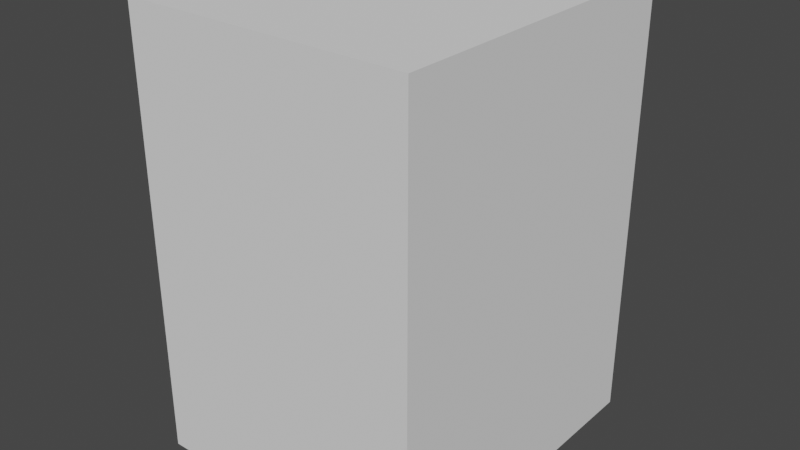 # Source: drone-foot.blend  (saved by Blender 3.1.7; exported with 4.5.12 LTS)
import bpy
from mathutils import Matrix  # noqa: F401  (used for matrix-valued properties, if any)

bpy.ops.wm.read_factory_settings(use_empty=True)
scene = bpy.context.scene
scene.name = 'Scene'

# ---- collections
col_collection = bpy.data.collections.new('Collection'); scene.collection.children.link(col_collection)

# ---- world
world_world = bpy.data.worlds.new('World'); scene.world = world_world
world_world.use_nodes = True; world_world.node_tree.nodes.clear()
_N = world_world.node_tree.nodes; _L = world_world.node_tree.links
n0 = _N.new('ShaderNodeOutputWorld'); n0.name = 'World Output'; n0.location = (300, 300)
n1 = _N.new('ShaderNodeBackground'); n1.name = 'Background'; n1.location = (10, 300)
n1.inputs[0].default_value = (0.05088, 0.05088, 0.05088, 1.0)
_L.new(n1.outputs[0], n0.inputs[0])
n0.is_active_output = True
world_world.color = (0.05088, 0.05088, 0.05088)
world_world.use_sun_shadow = False
world_world.sun_shadow_jitter_overblur = 0.0

# ---- meshes
me_cube_001 = bpy.data.meshes.new('Cube.001')
me_cube_001.from_pydata([(-1.0, -1.0, 8.345e-07), (-1.0, -1.0, 2.0), (-1.0, 1.0, 8.345e-07), (-1.0, 1.0, 2.0), (1.0, -1.0, 8.345e-07), (1.0, -1.0, 2.0), (1.0, 1.0, 8.345e-07), (1.0, 1.0, 2.0)], [], [(0, 1, 3, 2), (2, 3, 7, 6), (6, 7, 5, 4), (4, 5, 1, 0), (2, 6, 4, 0), (7, 3, 1, 5)])
_uv = me_cube_001.uv_layers.new(name='UVMap')
_uv.uv.foreach_set('vector', [0.375, 0.0, 0.625, 0.0, 0.625, 0.25, 0.375, 0.25, 0.375, 0.25, 0.625, 0.25, 0.625, 0.5, 0.375, 0.5, 0.375, 0.5, 0.625, 0.5, 0.625, 0.75, 0.375, 0.75, 0.375, 0.75, 0.625, 0.75, 0.625, 1.0, 0.375, 1.0, 0.125, 0.5, 0.375, 0.5, 0.375, 0.75, 0.125, 0.75, 0.625, 0.5, 0.875, 0.5, 0.875, 0.75, 0.625, 0.75])
me_cube_001.use_remesh_fix_poles = True
me_cube_001.use_remesh_preserve_attributes = False
me_cube_001.update()
me_cylinder = bpy.data.meshes.new('Cylinder')
me_cylinder.from_pydata([(0.0, 1.0, -0.0006898), (0.0, 1.0, 1.999), (0.1951, 0.9808, -0.0006898), (0.1951, 0.9808, 1.999), (0.3827, 0.9239, -0.0006898), (0.3827, 0.9239, 1.999), (0.5556, 0.8315, -0.0006898), (0.5556, 0.8315, 1.999), (0.7071, 0.7071, -0.0006898), (0.7071, 0.7071, 1.999), (0.8315, 0.5556, -0.0006898), (0.8315, 0.5556, 1.999), (0.9239, 0.3827, -0.0006898), (0.9239, 0.3827, 1.999), (0.9808, 0.1951, -0.0006898), (0.9808, 0.1951, 1.999), (1.0, -4.371e-08, -0.0006898), (1.0, -4.371e-08, 1.999), (0.9808, -0.1951, -0.0006898), (0.9808, -0.1951, 1.999), (0.9239, -0.3827, -0.0006898), (0.9239, -0.3827, 1.999), (0.8315, -0.5556, -0.0006898), (0.8315, -0.5556, 1.999), (0.7071, -0.7071, -0.0006898), (0.7071, -0.7071, 1.999), (0.5556, -0.8315, -0.0006898), (0.5556, -0.8315, 1.999), (0.3827, -0.9239, -0.0006898), (0.3827, -0.9239, 1.999), (0.1951, -0.9808, -0.0006898), (0.1951, -0.9808, 1.999), (-8.742e-08, -1.0, -0.0006898), (-8.742e-08, -1.0, 1.999), (-0.1951, -0.9808, -0.0006898), (-0.1951, -0.9808, 1.999), (-0.3827, -0.9239, -0.0006898), (-0.3827, -0.9239, 1.999), (-0.5556, -0.8315, -0.0006898), (-0.5556, -0.8315, 1.999), (-0.7071, -0.7071, -0.0006898), (-0.7071, -0.7071, 1.999), (-0.8315, -0.5556, -0.0006898), (-0.8315, -0.5556, 1.999), (-0.9239, -0.3827, -0.0006898), (-0.9239, -0.3827, 1.999), (-0.9808, -0.1951, -0.0006898), (-0.9808, -0.1951, 1.999), (-1.0, 1.192e-08, -0.0006898), (-1.0, 1.192e-08, 1.999), (-0.9808, 0.1951, -0.0006898), (-0.9808, 0.1951, 1.999), (-0.9239, 0.3827, -0.0006898), (-0.9239, 0.3827, 1.999), (-0.8315, 0.5556, -0.0006898), (-0.8315, 0.5556, 1.999), (-0.7071, 0.7071, -0.0006898), (-0.7071, 0.7071, 1.999), (-0.5556, 0.8315, -0.0006898), (-0.5556, 0.8315, 1.999), (-0.3827, 0.9239, -0.0006898), (-0.3827, 0.9239, 1.999), (-0.1951, 0.9808, -0.0006898), (-0.1951, 0.9808, 1.999)], [], [(0, 1, 3, 2), (2, 3, 5, 4), (4, 5, 7, 6), (6, 7, 9, 8), (8, 9, 11, 10), (10, 11, 13, 12), (12, 13, 15, 14), (14, 15, 17, 16), (16, 17, 19, 18), (18, 19, 21, 20), (20, 21, 23, 22), (22, 23, 25, 24), (24, 25, 27, 26), (26, 27, 29, 28), (28, 29, 31, 30), (30, 31, 33, 32), (32, 33, 35, 34), (34, 35, 37, 36), (36, 37, 39, 38), (38, 39, 41, 40), (40, 41, 43, 42), (42, 43, 45, 44), (44, 45, 47, 46), (46, 47, 49, 48), (48, 49, 51, 50), (50, 51, 53, 52), (52, 53, 55, 54), (54, 55, 57, 56), (56, 57, 59, 58), (58, 59, 61, 60), (3, 1, 63, 61, 59, 57, 55, 53, 51, 49, 47, 45, 43, 41, 39, 37, 35, 33, 31, 29, 27, 25, 23, 21, 19, 17, 15, 13, 11, 9, 7, 5), (60, 61, 63, 62), (62, 63, 1, 0), (0, 2, 4, 6, 8, 10, 12, 14, 16, 18, 20, 22, 24, 26, 28, 30, 32, 34, 36, 38, 40, 42, 44, 46, 48, 50, 52, 54, 56, 58, 60, 62)])
_uv = me_cylinder.uv_layers.new(name='UVMap')
_uv.uv.foreach_set('vector', [1.0, 0.5, 1.0, 1.0, 0.9688, 1.0, 0.9688, 0.5, 0.9688, 0.5, 0.9688, 1.0, 0.9375, 1.0, 0.9375, 0.5, 0.9375, 0.5, 0.9375, 1.0, 0.9062, 1.0, 0.9062, 0.5, 0.9062, 0.5, 0.9062, 1.0, 0.875, 1.0, 0.875, 0.5, 0.875, 0.5, 0.875, 1.0, 0.8438, 1.0, 0.8438, 0.5, 0.8438, 0.5, 0.8438, 1.0, 0.8125, 1.0, 0.8125, 0.5, 0.8125, 0.5, 0.8125, 1.0, 0.7812, 1.0, 0.7812, 0.5, 0.7812, 0.5, 0.7812, 1.0, 0.75, 1.0, 0.75, 0.5, 0.75, 0.5, 0.75, 1.0, 0.7188, 1.0, 0.7188, 0.5, 0.7188, 0.5, 0.7188, 1.0, 0.6875, 1.0, 0.6875, 0.5, 0.6875, 0.5, 0.6875, 1.0, 0.6562, 1.0, 0.6562, 0.5, 0.6562, 0.5, 0.6562, 1.0, 0.625, 1.0, 0.625, 0.5, 0.625, 0.5, 0.625, 1.0, 0.5938, 1.0, 0.5938, 0.5, 0.5938, 0.5, 0.5938, 1.0, 0.5625, 1.0, 0.5625, 0.5, 0.5625, 0.5, 0.5625, 1.0, 0.5312, 1.0, 0.5312, 0.5, 0.5312, 0.5, 0.5312, 1.0, 0.5, 1.0, 0.5, 0.5, 0.5, 0.5, 0.5, 1.0, 0.4688, 1.0, 0.4688, 0.5, 0.4688, 0.5, 0.4688, 1.0, 0.4375, 1.0, 0.4375, 0.5, 0.4375, 0.5, 0.4375, 1.0, 0.4062, 1.0, 0.4062, 0.5, 0.4062, 0.5, 0.4062, 1.0, 0.375, 1.0, 0.375, 0.5, 0.375, 0.5, 0.375, 1.0, 0.3438, 1.0, 0.3438, 0.5, 0.3438, 0.5, 0.3438, 1.0, 0.3125, 1.0, 0.3125, 0.5, 0.3125, 0.5, 0.3125, 1.0, 0.2812, 1.0, 0.2812, 0.5, 0.2812, 0.5, 0.2812, 1.0, 0.25, 1.0, 0.25, 0.5, 0.25, 0.5, 0.25, 1.0, 0.2188, 1.0, 0.2188, 0.5, 0.2188, 0.5, 0.2188, 1.0, 0.1875, 1.0, 0.1875, 0.5, 0.1875, 0.5, 0.1875, 1.0, 0.1562, 1.0, 0.1562, 0.5, 0.1562, 0.5, 0.1562, 1.0, 0.125, 1.0, 0.125, 0.5, 0.125, 0.5, 0.125, 1.0, 0.09375, 1.0, 0.09375, 0.5, 0.09375, 0.5, 0.09375, 1.0, 0.0625, 1.0, 0.0625, 0.5, 0.2968, 0.4854, 0.25, 0.49, 0.2032, 0.4854, 0.1582, 0.4717, 0.1167, 0.4496, 0.08029, 0.4197, 0.05045, 0.3833, 0.02827, 0.3418, 0.01461, 0.2968, 0.01, 0.25, 0.01461, 0.2032, 0.02827, 0.1582, 0.05045, 0.1167, 0.08029, 0.08029, 0.1167, 0.05045, 0.1582, 0.02827, 0.2032, 0.01461, 0.25, 0.01, 0.2968, 0.01461, 0.3418, 0.02827, 0.3833, 0.05045, 0.4197, 0.08029, 0.4496, 0.1167, 0.4717, 0.1582, 0.4854, 0.2032, 0.49, 0.25, 0.4854, 0.2968, 0.4717, 0.3418, 0.4496, 0.3833, 0.4197, 0.4197, 0.3833, 0.4496, 0.3418, 0.4717, 0.0625, 0.5, 0.0625, 1.0, 0.03125, 1.0, 0.03125, 0.5, 0.03125, 0.5, 0.03125, 1.0, 0.0, 1.0, 0.0, 0.5, 0.75, 0.49, 0.7968, 0.4854, 0.8418, 0.4717, 0.8833, 0.4496, 0.9197, 0.4197, 0.9496, 0.3833, 0.9717, 0.3418, 0.9854, 0.2968, 0.99, 0.25, 0.9854, 0.2032, 0.9717, 0.1582, 0.9496, 0.1167, 0.9197, 0.08029, 0.8833, 0.05045, 0.8418, 0.02827, 0.7968, 0.01461, 0.75, 0.01, 0.7032, 0.01461, 0.6582, 0.02827, 0.6167, 0.05045, 0.5803, 0.08029, 0.5504, 0.1167, 0.5283, 0.1582, 0.5146, 0.2032, 0.51, 0.25, 0.5146, 0.2968, 0.5283, 0.3418, 0.5504, 0.3833, 0.5803, 0.4197, 0.6167, 0.4496, 0.6582, 0.4717, 0.7032, 0.4854])
me_cylinder.use_remesh_fix_poles = True
me_cylinder.use_remesh_preserve_attributes = False
me_cylinder.update()

# ---- objects
ob_kernel = bpy.data.objects.new('kernel', me_cube_001)
ob_hole = bpy.data.objects.new('hole', me_cylinder)

# ---- transforms, parenting, visibility, modifiers, constraints
ob_kernel.location = (0.0, 0.0, 0.0)
ob_kernel.scale = (3.9, 4.45, 6.0)
_m = ob_kernel.modifiers.new('Bevel', 'BEVEL')
_m.width = 0.6
_m.width_pct = 0.6
_m.segments = 20
_m.limit_method = 'WEIGHT'
_m.vertex_group = 'Group1'
_m = ob_kernel.modifiers.new('Boolean', 'BOOLEAN')
_m.object = ob_hole
_m.use_hole_tolerant = True
ob_hole.location = (0.0, 0.0, 0.0)
ob_hole.scale = (1.05, 1.05, 6.005)
ob_hole.display_type = 'WIRE'

# ---- collection membership
col_collection.objects.link(ob_kernel)
col_collection.objects.link(ob_hole)

# ---- scene / render settings (as saved in the file)
scene.frame_start = 1; scene.frame_end = 250; scene.frame_set(7)
scene.render.engine = 'BLENDER_EEVEE_NEXT'
scene.cycles.sampling_pattern = 'TABULATED_SOBOL'
scene.cycles.use_light_tree = False
scene.view_settings.view_transform = 'Filmic'
scene.unit_settings.scale_length = 0.001
bpy.context.view_layer.update()

# ---- added for rendering (the .blend has no active camera and no usable light): camera, sun
cam_auto = bpy.data.cameras.new('AutoCamera')
cam_auto.lens = 50.0
cam_auto.sensor_width = 36.0
cam_auto.clip_end = 1000.0
ob_auto_camera = bpy.data.objects.new('AutoCamera', cam_auto)
scene.collection.objects.link(ob_auto_camera)
ob_auto_camera.location = (15.6001, -18.7201, 18.481)
ob_auto_camera.rotation_euler = (1.09748, -7.21219e-08, 0.694738)
scene.camera = ob_auto_camera
light_auto_sun = bpy.data.lights.new('AutoSun', 'SUN')
light_auto_sun.energy = 3.0
light_auto_sun.angle = 0.0523599
ob_auto_sun = bpy.data.objects.new('AutoSun', light_auto_sun)
scene.collection.objects.link(ob_auto_sun)
ob_auto_sun.rotation_euler = (0.872665, 0.174533, 0.523599)
bpy.context.view_layer.update()
